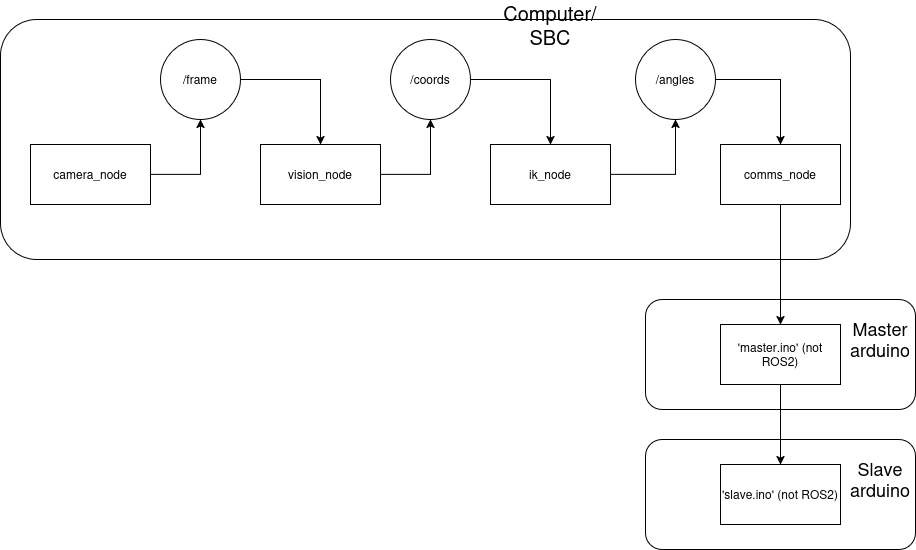

The diagram above was exported from draw.io. Its source (the exported page's mxGraphModel, read from the mxfile embedded in the PNG):
<mxGraphModel dx="1086" dy="700" grid="1" gridSize="10" guides="1" tooltips="1" connect="1" arrows="1" fold="1" page="1" pageScale="1" pageWidth="850" pageHeight="1100" background="#ffffff" math="0" shadow="0">
  <root>
    <mxCell id="0" />
    <mxCell id="1" parent="0" />
    <mxCell id="on0fXaB8TkXaCGpI4bP3-26" parent="1" style="rounded=1;whiteSpace=wrap;html=1;" value="" vertex="1">
      <mxGeometry height="110" width="270" x="685" y="700" as="geometry" />
    </mxCell>
    <mxCell id="on0fXaB8TkXaCGpI4bP3-24" parent="1" style="rounded=1;whiteSpace=wrap;html=1;" value="" vertex="1">
      <mxGeometry height="110" width="270" x="685" y="560" as="geometry" />
    </mxCell>
    <mxCell id="on0fXaB8TkXaCGpI4bP3-8" parent="1" style="rounded=1;whiteSpace=wrap;html=1;" value="" vertex="1">
      <mxGeometry height="240" width="850" x="40" y="280" as="geometry" />
    </mxCell>
    <mxCell id="on0fXaB8TkXaCGpI4bP3-16" edge="1" parent="1" source="on0fXaB8TkXaCGpI4bP3-4" style="edgeStyle=orthogonalEdgeStyle;rounded=0;orthogonalLoop=1;jettySize=auto;html=1;entryX=0.5;entryY=1;entryDx=0;entryDy=0;" target="on0fXaB8TkXaCGpI4bP3-11">
      <mxGeometry relative="1" as="geometry" />
    </mxCell>
    <mxCell id="on0fXaB8TkXaCGpI4bP3-4" parent="1" style="rounded=0;whiteSpace=wrap;html=1;" value="vision_node" vertex="1">
      <mxGeometry height="60" width="120" x="300" y="405" as="geometry" />
    </mxCell>
    <mxCell id="on0fXaB8TkXaCGpI4bP3-14" edge="1" parent="1" source="on0fXaB8TkXaCGpI4bP3-5" style="edgeStyle=orthogonalEdgeStyle;rounded=0;orthogonalLoop=1;jettySize=auto;html=1;" target="on0fXaB8TkXaCGpI4bP3-12">
      <mxGeometry relative="1" as="geometry" />
    </mxCell>
    <mxCell id="on0fXaB8TkXaCGpI4bP3-5" parent="1" style="rounded=0;whiteSpace=wrap;html=1;" value="ik_node" vertex="1">
      <mxGeometry height="60" width="120" x="530" y="405" as="geometry" />
    </mxCell>
    <mxCell id="on0fXaB8TkXaCGpI4bP3-23" edge="1" parent="1" source="on0fXaB8TkXaCGpI4bP3-6" style="edgeStyle=orthogonalEdgeStyle;rounded=0;orthogonalLoop=1;jettySize=auto;html=1;entryX=0.5;entryY=0;entryDx=0;entryDy=0;" target="on0fXaB8TkXaCGpI4bP3-7">
      <mxGeometry relative="1" as="geometry" />
    </mxCell>
    <mxCell id="on0fXaB8TkXaCGpI4bP3-6" parent="1" style="rounded=0;whiteSpace=wrap;html=1;" value="comms_node" vertex="1">
      <mxGeometry height="60" width="120" x="760" y="405" as="geometry" />
    </mxCell>
    <mxCell id="on0fXaB8TkXaCGpI4bP3-7" parent="1" style="rounded=0;whiteSpace=wrap;html=1;" value="&lt;div&gt;'master.ino' (not ROS2)&lt;/div&gt;" vertex="1">
      <mxGeometry height="60" width="120" x="760" y="585" as="geometry" />
    </mxCell>
    <mxCell id="on0fXaB8TkXaCGpI4bP3-10" parent="1" style="text;html=1;whiteSpace=wrap;strokeColor=none;fillColor=none;align=center;verticalAlign=middle;rounded=0;" value="&lt;font style=&quot;font-size: 20px;&quot;&gt;Computer/SBC&lt;/font&gt;" vertex="1">
      <mxGeometry height="30" width="60" x="560" y="270" as="geometry" />
    </mxCell>
    <mxCell id="on0fXaB8TkXaCGpI4bP3-17" edge="1" parent="1" source="on0fXaB8TkXaCGpI4bP3-11" style="edgeStyle=orthogonalEdgeStyle;rounded=0;orthogonalLoop=1;jettySize=auto;html=1;exitX=1;exitY=0.5;exitDx=0;exitDy=0;entryX=0.5;entryY=0;entryDx=0;entryDy=0;" target="on0fXaB8TkXaCGpI4bP3-5">
      <mxGeometry relative="1" as="geometry" />
    </mxCell>
    <mxCell id="on0fXaB8TkXaCGpI4bP3-11" parent="1" style="ellipse;whiteSpace=wrap;html=1;aspect=fixed;" value="/coords" vertex="1">
      <mxGeometry height="80" width="80" x="430" y="300" as="geometry" />
    </mxCell>
    <mxCell id="on0fXaB8TkXaCGpI4bP3-15" edge="1" parent="1" source="on0fXaB8TkXaCGpI4bP3-12" style="edgeStyle=orthogonalEdgeStyle;rounded=0;orthogonalLoop=1;jettySize=auto;html=1;entryX=0.5;entryY=0;entryDx=0;entryDy=0;" target="on0fXaB8TkXaCGpI4bP3-6">
      <mxGeometry relative="1" as="geometry" />
    </mxCell>
    <mxCell id="on0fXaB8TkXaCGpI4bP3-12" parent="1" style="ellipse;whiteSpace=wrap;html=1;aspect=fixed;" value="/angles" vertex="1">
      <mxGeometry height="80" width="80" x="675" y="300" as="geometry" />
    </mxCell>
    <mxCell id="on0fXaB8TkXaCGpI4bP3-19" parent="1" style="text;whiteSpace=wrap;html=1;" value="&amp;nbsp;" vertex="1">
      <mxGeometry height="40" width="40" x="680" y="405" as="geometry" />
    </mxCell>
    <mxCell id="on0fXaB8TkXaCGpI4bP3-20" parent="1" style="rounded=0;whiteSpace=wrap;html=1;" value="'slave.ino' (not ROS2)" vertex="1">
      <mxGeometry height="60" width="120" x="760" y="725" as="geometry" />
    </mxCell>
    <mxCell id="on0fXaB8TkXaCGpI4bP3-21" edge="1" parent="1" source="on0fXaB8TkXaCGpI4bP3-7" style="endArrow=classic;html=1;rounded=0;entryX=0.5;entryY=0;entryDx=0;entryDy=0;exitX=0.5;exitY=1;exitDx=0;exitDy=0;" target="on0fXaB8TkXaCGpI4bP3-20" value="">
      <mxGeometry height="50" relative="1" width="50" as="geometry">
        <mxPoint x="580" y="525" as="sourcePoint" />
        <mxPoint x="630" y="475" as="targetPoint" />
      </mxGeometry>
    </mxCell>
    <mxCell id="on0fXaB8TkXaCGpI4bP3-27" parent="1" style="text;html=1;whiteSpace=wrap;strokeColor=none;fillColor=none;align=center;verticalAlign=middle;rounded=0;" value="&lt;font style=&quot;font-size: 18px;&quot;&gt;Master arduino&lt;/font&gt;" vertex="1">
      <mxGeometry height="30" width="60" x="890" y="585" as="geometry" />
    </mxCell>
    <mxCell id="on0fXaB8TkXaCGpI4bP3-28" parent="1" style="text;html=1;whiteSpace=wrap;strokeColor=none;fillColor=none;align=center;verticalAlign=middle;rounded=0;" value="&lt;font style=&quot;font-size: 18px;&quot;&gt;Slave arduino&lt;/font&gt;" vertex="1">
      <mxGeometry height="30" width="60" x="890" y="725" as="geometry" />
    </mxCell>
    <mxCell id="e7KAg2NUpDwuiA_WI9vZ-7" edge="1" parent="1" source="e7KAg2NUpDwuiA_WI9vZ-4" style="edgeStyle=orthogonalEdgeStyle;rounded=0;orthogonalLoop=1;jettySize=auto;html=1;entryX=0.5;entryY=1;entryDx=0;entryDy=0;" target="e7KAg2NUpDwuiA_WI9vZ-5">
      <mxGeometry relative="1" as="geometry" />
    </mxCell>
    <mxCell id="e7KAg2NUpDwuiA_WI9vZ-4" parent="1" style="rounded=0;whiteSpace=wrap;html=1;" value="camera_node" vertex="1">
      <mxGeometry height="60" width="120" x="70" y="405" as="geometry" />
    </mxCell>
    <mxCell id="e7KAg2NUpDwuiA_WI9vZ-8" edge="1" parent="1" source="e7KAg2NUpDwuiA_WI9vZ-5" style="edgeStyle=orthogonalEdgeStyle;rounded=0;orthogonalLoop=1;jettySize=auto;html=1;entryX=0.5;entryY=0;entryDx=0;entryDy=0;" target="on0fXaB8TkXaCGpI4bP3-4">
      <mxGeometry relative="1" as="geometry" />
    </mxCell>
    <mxCell id="e7KAg2NUpDwuiA_WI9vZ-5" parent="1" style="ellipse;whiteSpace=wrap;html=1;aspect=fixed;" value="/frame" vertex="1">
      <mxGeometry height="80" width="80" x="200" y="300" as="geometry" />
    </mxCell>
  </root>
</mxGraphModel>